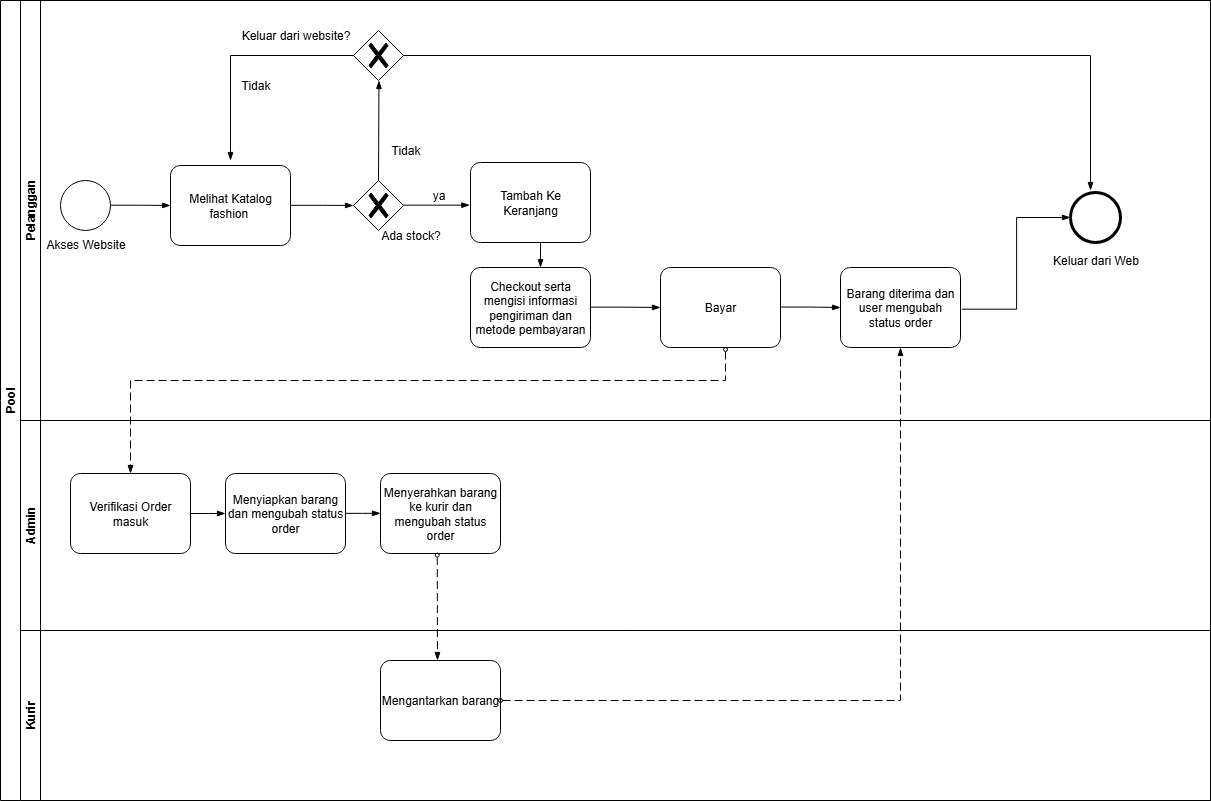

The diagram above was exported from draw.io. Its source (the exported page's mxGraphModel, read from the mxfile embedded in the PNG):
<mxGraphModel dx="1678" dy="874" grid="1" gridSize="10" guides="1" tooltips="1" connect="1" arrows="1" fold="1" page="1" pageScale="1" pageWidth="413" pageHeight="583" math="0" shadow="0">
  <root>
    <mxCell id="0" />
    <mxCell id="1" parent="0" />
    <mxCell id="WxmF-rDG5Bi_4JcUUeY3-8" value="Pool" style="swimlane;childLayout=stackLayout;resizeParent=1;resizeParentMax=0;horizontal=0;startSize=20;horizontalStack=0;html=1;" vertex="1" parent="1">
      <mxGeometry x="60" y="140" width="1210" height="800" as="geometry" />
    </mxCell>
    <mxCell id="WxmF-rDG5Bi_4JcUUeY3-9" value="Pelanggan" style="swimlane;startSize=20;horizontal=0;html=1;" vertex="1" parent="WxmF-rDG5Bi_4JcUUeY3-8">
      <mxGeometry x="20" width="1190" height="420" as="geometry" />
    </mxCell>
    <mxCell id="WxmF-rDG5Bi_4JcUUeY3-14" value="Akses Website" style="points=[[0.145,0.145,0],[0.5,0,0],[0.855,0.145,0],[1,0.5,0],[0.855,0.855,0],[0.5,1,0],[0.145,0.855,0],[0,0.5,0]];shape=mxgraph.bpmn.event;html=1;verticalLabelPosition=bottom;labelBackgroundColor=#ffffff;verticalAlign=top;align=center;perimeter=ellipsePerimeter;outlineConnect=0;aspect=fixed;outline=standard;symbol=general;" vertex="1" parent="WxmF-rDG5Bi_4JcUUeY3-9">
      <mxGeometry x="40" y="180" width="50" height="50" as="geometry" />
    </mxCell>
    <mxCell id="WxmF-rDG5Bi_4JcUUeY3-16" value="Melihat Katalog fashion&amp;nbsp;" style="points=[[0.25,0,0],[0.5,0,0],[0.75,0,0],[1,0.25,0],[1,0.5,0],[1,0.75,0],[0.75,1,0],[0.5,1,0],[0.25,1,0],[0,0.75,0],[0,0.5,0],[0,0.25,0]];shape=mxgraph.bpmn.task2;whiteSpace=wrap;rectStyle=rounded;size=10;html=1;container=1;expand=0;collapsible=0;taskMarker=abstract;" vertex="1" parent="WxmF-rDG5Bi_4JcUUeY3-9">
      <mxGeometry x="150" y="165" width="120" height="80" as="geometry" />
    </mxCell>
    <mxCell id="WxmF-rDG5Bi_4JcUUeY3-20" value="" style="edgeStyle=elbowEdgeStyle;fontSize=12;html=1;endArrow=blockThin;endFill=1;startArrow=none;startFill=0;endSize=6;startSize=6;rounded=0;entryX=0;entryY=0.5;entryDx=0;entryDy=0;entryPerimeter=0;" edge="1" parent="WxmF-rDG5Bi_4JcUUeY3-16" target="WxmF-rDG5Bi_4JcUUeY3-16">
      <mxGeometry width="160" relative="1" as="geometry">
        <mxPoint x="-60" y="39.71000000000001" as="sourcePoint" />
        <mxPoint y="45" as="targetPoint" />
      </mxGeometry>
    </mxCell>
    <mxCell id="WxmF-rDG5Bi_4JcUUeY3-18" value="" style="points=[[0.25,0.25,0],[0.5,0,0],[0.75,0.25,0],[1,0.5,0],[0.75,0.75,0],[0.5,1,0],[0.25,0.75,0],[0,0.5,0]];shape=mxgraph.bpmn.gateway2;html=1;verticalLabelPosition=bottom;labelBackgroundColor=#ffffff;verticalAlign=top;align=center;perimeter=rhombusPerimeter;outlineConnect=0;outline=none;symbol=none;gwType=exclusive;" vertex="1" parent="WxmF-rDG5Bi_4JcUUeY3-9">
      <mxGeometry x="333" y="180" width="50" height="50" as="geometry" />
    </mxCell>
    <mxCell id="WxmF-rDG5Bi_4JcUUeY3-22" value="" style="edgeStyle=elbowEdgeStyle;fontSize=12;html=1;endArrow=blockThin;endFill=1;startArrow=none;startFill=0;endSize=6;startSize=6;rounded=0;entryX=0;entryY=0.5;entryDx=0;entryDy=0;entryPerimeter=0;" edge="1" parent="WxmF-rDG5Bi_4JcUUeY3-9" target="WxmF-rDG5Bi_4JcUUeY3-18">
      <mxGeometry width="160" relative="1" as="geometry">
        <mxPoint x="270" y="204.8" as="sourcePoint" />
        <mxPoint x="430" y="204.8" as="targetPoint" />
      </mxGeometry>
    </mxCell>
    <mxCell id="WxmF-rDG5Bi_4JcUUeY3-24" value="" style="edgeStyle=elbowEdgeStyle;fontSize=12;html=1;endArrow=blockThin;endFill=1;startArrow=none;startFill=0;endSize=6;startSize=6;rounded=0;entryX=-0.006;entryY=0.533;entryDx=0;entryDy=0;entryPerimeter=0;" edge="1" parent="WxmF-rDG5Bi_4JcUUeY3-9" target="WxmF-rDG5Bi_4JcUUeY3-38">
      <mxGeometry width="160" relative="1" as="geometry">
        <mxPoint x="383" y="204.66" as="sourcePoint" />
        <mxPoint x="446" y="204.85999999999999" as="targetPoint" />
      </mxGeometry>
    </mxCell>
    <mxCell id="WxmF-rDG5Bi_4JcUUeY3-25" value="Ada stock?" style="text;html=1;align=center;verticalAlign=middle;resizable=0;points=[];autosize=1;strokeColor=none;fillColor=none;" vertex="1" parent="WxmF-rDG5Bi_4JcUUeY3-9">
      <mxGeometry x="350" y="220" width="80" height="30" as="geometry" />
    </mxCell>
    <mxCell id="WxmF-rDG5Bi_4JcUUeY3-26" value="ya" style="text;html=1;align=center;verticalAlign=middle;resizable=0;points=[];autosize=1;strokeColor=none;fillColor=none;" vertex="1" parent="WxmF-rDG5Bi_4JcUUeY3-9">
      <mxGeometry x="398" y="180" width="40" height="30" as="geometry" />
    </mxCell>
    <mxCell id="WxmF-rDG5Bi_4JcUUeY3-38" value="Tambah Ke Keranjang" style="points=[[0.25,0,0],[0.5,0,0],[0.75,0,0],[1,0.25,0],[1,0.5,0],[1,0.75,0],[0.75,1,0],[0.5,1,0],[0.25,1,0],[0,0.75,0],[0,0.5,0],[0,0.25,0]];shape=mxgraph.bpmn.task2;whiteSpace=wrap;rectStyle=rounded;size=10;html=1;container=1;expand=0;collapsible=0;taskMarker=abstract;" vertex="1" parent="WxmF-rDG5Bi_4JcUUeY3-9">
      <mxGeometry x="450" y="162" width="120" height="80" as="geometry" />
    </mxCell>
    <mxCell id="WxmF-rDG5Bi_4JcUUeY3-64" value="" style="edgeStyle=elbowEdgeStyle;fontSize=12;html=1;endArrow=blockThin;endFill=1;startArrow=none;startFill=0;endSize=6;startSize=6;rounded=0;exitX=0.5;exitY=1;exitDx=0;exitDy=0;exitPerimeter=0;entryX=0.576;entryY=0.002;entryDx=0;entryDy=0;entryPerimeter=0;" edge="1" parent="WxmF-rDG5Bi_4JcUUeY3-9" target="WxmF-rDG5Bi_4JcUUeY3-65">
      <mxGeometry width="160" relative="1" as="geometry">
        <mxPoint x="520" y="242" as="sourcePoint" />
        <mxPoint x="520" y="292" as="targetPoint" />
        <Array as="points">
          <mxPoint x="520" y="272" />
        </Array>
      </mxGeometry>
    </mxCell>
    <mxCell id="WxmF-rDG5Bi_4JcUUeY3-65" value="Checkout serta mengisi informasi pengiriman dan metode pembayaran" style="points=[[0.25,0,0],[0.5,0,0],[0.75,0,0],[1,0.25,0],[1,0.5,0],[1,0.75,0],[0.75,1,0],[0.5,1,0],[0.25,1,0],[0,0.75,0],[0,0.5,0],[0,0.25,0]];shape=mxgraph.bpmn.task2;whiteSpace=wrap;rectStyle=rounded;size=10;html=1;container=1;expand=0;collapsible=0;taskMarker=abstract;" vertex="1" parent="WxmF-rDG5Bi_4JcUUeY3-9">
      <mxGeometry x="450" y="267" width="120" height="80" as="geometry" />
    </mxCell>
    <mxCell id="WxmF-rDG5Bi_4JcUUeY3-66" value="Bayar" style="points=[[0.25,0,0],[0.5,0,0],[0.75,0,0],[1,0.25,0],[1,0.5,0],[1,0.75,0],[0.75,1,0],[0.5,1,0],[0.25,1,0],[0,0.75,0],[0,0.5,0],[0,0.25,0]];shape=mxgraph.bpmn.task2;whiteSpace=wrap;rectStyle=rounded;size=10;html=1;container=1;expand=0;collapsible=0;taskMarker=abstract;" vertex="1" parent="WxmF-rDG5Bi_4JcUUeY3-9">
      <mxGeometry x="640" y="267" width="120" height="80" as="geometry" />
    </mxCell>
    <mxCell id="WxmF-rDG5Bi_4JcUUeY3-67" value="" style="edgeStyle=elbowEdgeStyle;fontSize=12;html=1;endArrow=blockThin;endFill=1;startArrow=none;startFill=0;endSize=6;startSize=6;rounded=0;entryX=0;entryY=0.5;entryDx=0;entryDy=0;entryPerimeter=0;" edge="1" parent="WxmF-rDG5Bi_4JcUUeY3-9" target="WxmF-rDG5Bi_4JcUUeY3-66">
      <mxGeometry width="160" relative="1" as="geometry">
        <mxPoint x="570" y="306.65999999999997" as="sourcePoint" />
        <mxPoint x="636" y="307" as="targetPoint" />
      </mxGeometry>
    </mxCell>
    <mxCell id="WxmF-rDG5Bi_4JcUUeY3-84" value="Barang diterima dan user mengubah status order" style="points=[[0.25,0,0],[0.5,0,0],[0.75,0,0],[1,0.25,0],[1,0.5,0],[1,0.75,0],[0.75,1,0],[0.5,1,0],[0.25,1,0],[0,0.75,0],[0,0.5,0],[0,0.25,0]];shape=mxgraph.bpmn.task2;whiteSpace=wrap;rectStyle=rounded;size=10;html=1;container=1;expand=0;collapsible=0;taskMarker=abstract;" vertex="1" parent="WxmF-rDG5Bi_4JcUUeY3-9">
      <mxGeometry x="820" y="267" width="120" height="80" as="geometry" />
    </mxCell>
    <mxCell id="WxmF-rDG5Bi_4JcUUeY3-87" value="Tidak" style="text;html=1;align=center;verticalAlign=middle;resizable=0;points=[];autosize=1;strokeColor=none;fillColor=none;" vertex="1" parent="WxmF-rDG5Bi_4JcUUeY3-9">
      <mxGeometry x="360" y="135" width="50" height="30" as="geometry" />
    </mxCell>
    <mxCell id="WxmF-rDG5Bi_4JcUUeY3-43" value="" style="points=[[0.25,0.25,0],[0.5,0,0],[0.75,0.25,0],[1,0.5,0],[0.75,0.75,0],[0.5,1,0],[0.25,0.75,0],[0,0.5,0]];shape=mxgraph.bpmn.gateway2;html=1;verticalLabelPosition=bottom;labelBackgroundColor=#ffffff;verticalAlign=top;align=center;perimeter=rhombusPerimeter;outlineConnect=0;outline=none;symbol=none;gwType=exclusive;" vertex="1" parent="WxmF-rDG5Bi_4JcUUeY3-9">
      <mxGeometry x="333" y="30" width="50" height="50" as="geometry" />
    </mxCell>
    <mxCell id="WxmF-rDG5Bi_4JcUUeY3-45" value="" style="edgeStyle=elbowEdgeStyle;fontSize=12;html=1;endArrow=blockThin;endFill=1;startArrow=none;startFill=0;endSize=6;startSize=6;rounded=0;exitX=0;exitY=0.5;exitDx=0;exitDy=0;exitPerimeter=0;" edge="1" parent="WxmF-rDG5Bi_4JcUUeY3-9" source="WxmF-rDG5Bi_4JcUUeY3-43">
      <mxGeometry width="160" relative="1" as="geometry">
        <mxPoint x="240" y="297" as="sourcePoint" />
        <mxPoint x="210" y="160" as="targetPoint" />
        <Array as="points">
          <mxPoint x="210" y="310" />
        </Array>
      </mxGeometry>
    </mxCell>
    <mxCell id="WxmF-rDG5Bi_4JcUUeY3-47" value="Keluar dari website?" style="text;html=1;align=center;verticalAlign=middle;resizable=0;points=[];autosize=1;strokeColor=none;fillColor=none;" vertex="1" parent="WxmF-rDG5Bi_4JcUUeY3-9">
      <mxGeometry x="210" y="20" width="130" height="30" as="geometry" />
    </mxCell>
    <mxCell id="WxmF-rDG5Bi_4JcUUeY3-86" value="" style="edgeStyle=elbowEdgeStyle;fontSize=12;html=1;endArrow=blockThin;endFill=1;startArrow=none;startFill=0;endSize=6;startSize=6;rounded=0;entryX=0.5;entryY=1;entryDx=0;entryDy=0;entryPerimeter=0;exitX=0.5;exitY=0;exitDx=0;exitDy=0;exitPerimeter=0;" edge="1" parent="WxmF-rDG5Bi_4JcUUeY3-9" source="WxmF-rDG5Bi_4JcUUeY3-18" target="WxmF-rDG5Bi_4JcUUeY3-43">
      <mxGeometry width="160" relative="1" as="geometry">
        <mxPoint x="358.5" y="165" as="sourcePoint" />
        <mxPoint x="421.5" y="165.2" as="targetPoint" />
      </mxGeometry>
    </mxCell>
    <mxCell id="WxmF-rDG5Bi_4JcUUeY3-114" value="Tidak" style="text;html=1;align=center;verticalAlign=middle;resizable=0;points=[];autosize=1;strokeColor=none;fillColor=none;" vertex="1" parent="WxmF-rDG5Bi_4JcUUeY3-9">
      <mxGeometry x="210" y="70" width="50" height="30" as="geometry" />
    </mxCell>
    <mxCell id="WxmF-rDG5Bi_4JcUUeY3-115" value="" style="points=[[0.145,0.145,0],[0.5,0,0],[0.855,0.145,0],[1,0.5,0],[0.855,0.855,0],[0.5,1,0],[0.145,0.855,0],[0,0.5,0]];shape=mxgraph.bpmn.event;html=1;verticalLabelPosition=bottom;labelBackgroundColor=#ffffff;verticalAlign=top;align=center;perimeter=ellipsePerimeter;outlineConnect=0;aspect=fixed;outline=end;symbol=terminate2;" vertex="1" parent="WxmF-rDG5Bi_4JcUUeY3-9">
      <mxGeometry x="1050" y="192" width="50" height="50" as="geometry" />
    </mxCell>
    <mxCell id="WxmF-rDG5Bi_4JcUUeY3-116" value="" style="edgeStyle=elbowEdgeStyle;fontSize=12;html=1;endArrow=blockThin;endFill=1;startArrow=none;startFill=0;endSize=6;startSize=6;rounded=0;exitX=1;exitY=0.5;exitDx=0;exitDy=0;exitPerimeter=0;" edge="1" parent="WxmF-rDG5Bi_4JcUUeY3-9" source="WxmF-rDG5Bi_4JcUUeY3-43">
      <mxGeometry width="160" relative="1" as="geometry">
        <mxPoint x="438" y="50" as="sourcePoint" />
        <mxPoint x="1070" y="190" as="targetPoint" />
        <Array as="points">
          <mxPoint x="1070" y="120" />
        </Array>
      </mxGeometry>
    </mxCell>
    <mxCell id="WxmF-rDG5Bi_4JcUUeY3-117" value="" style="edgeStyle=elbowEdgeStyle;fontSize=12;html=1;endArrow=blockThin;endFill=1;startArrow=none;startFill=0;endSize=6;startSize=6;rounded=0;" edge="1" parent="WxmF-rDG5Bi_4JcUUeY3-9">
      <mxGeometry width="160" relative="1" as="geometry">
        <mxPoint x="760" y="306.57" as="sourcePoint" />
        <mxPoint x="820" y="307" as="targetPoint" />
      </mxGeometry>
    </mxCell>
    <mxCell id="WxmF-rDG5Bi_4JcUUeY3-152" value="" style="edgeStyle=elbowEdgeStyle;fontSize=12;html=1;endArrow=blockThin;endFill=1;startArrow=none;startFill=0;endSize=6;startSize=6;rounded=0;exitX=1.011;exitY=0.521;exitDx=0;exitDy=0;exitPerimeter=0;" edge="1" parent="WxmF-rDG5Bi_4JcUUeY3-9" source="WxmF-rDG5Bi_4JcUUeY3-84" target="WxmF-rDG5Bi_4JcUUeY3-115">
      <mxGeometry width="160" relative="1" as="geometry">
        <mxPoint x="970" y="320" as="sourcePoint" />
        <mxPoint x="1030" y="320.43" as="targetPoint" />
      </mxGeometry>
    </mxCell>
    <mxCell id="WxmF-rDG5Bi_4JcUUeY3-153" value="Keluar dari Web" style="text;html=1;align=center;verticalAlign=middle;resizable=0;points=[];autosize=1;strokeColor=none;fillColor=none;" vertex="1" parent="WxmF-rDG5Bi_4JcUUeY3-9">
      <mxGeometry x="1020" y="245" width="110" height="30" as="geometry" />
    </mxCell>
    <mxCell id="WxmF-rDG5Bi_4JcUUeY3-10" value="Admin" style="swimlane;startSize=20;horizontal=0;html=1;" vertex="1" parent="WxmF-rDG5Bi_4JcUUeY3-8">
      <mxGeometry x="20" y="420" width="1190" height="210" as="geometry" />
    </mxCell>
    <mxCell id="WxmF-rDG5Bi_4JcUUeY3-76" value="Verifikasi Order masuk" style="points=[[0.25,0,0],[0.5,0,0],[0.75,0,0],[1,0.25,0],[1,0.5,0],[1,0.75,0],[0.75,1,0],[0.5,1,0],[0.25,1,0],[0,0.75,0],[0,0.5,0],[0,0.25,0]];shape=mxgraph.bpmn.task2;whiteSpace=wrap;rectStyle=rounded;size=10;html=1;container=1;expand=0;collapsible=0;taskMarker=abstract;" vertex="1" parent="WxmF-rDG5Bi_4JcUUeY3-10">
      <mxGeometry x="50" y="53" width="120" height="80" as="geometry" />
    </mxCell>
    <mxCell id="WxmF-rDG5Bi_4JcUUeY3-78" value="Menyiapkan barang dan mengubah status order" style="points=[[0.25,0,0],[0.5,0,0],[0.75,0,0],[1,0.25,0],[1,0.5,0],[1,0.75,0],[0.75,1,0],[0.5,1,0],[0.25,1,0],[0,0.75,0],[0,0.5,0],[0,0.25,0]];shape=mxgraph.bpmn.task2;whiteSpace=wrap;rectStyle=rounded;size=10;html=1;container=1;expand=0;collapsible=0;taskMarker=abstract;" vertex="1" parent="WxmF-rDG5Bi_4JcUUeY3-10">
      <mxGeometry x="205" y="53" width="120" height="80" as="geometry" />
    </mxCell>
    <mxCell id="WxmF-rDG5Bi_4JcUUeY3-79" value="Menyerahkan barang ke kurir dan mengubah status order" style="points=[[0.25,0,0],[0.5,0,0],[0.75,0,0],[1,0.25,0],[1,0.5,0],[1,0.75,0],[0.75,1,0],[0.5,1,0],[0.25,1,0],[0,0.75,0],[0,0.5,0],[0,0.25,0]];shape=mxgraph.bpmn.task2;whiteSpace=wrap;rectStyle=rounded;size=10;html=1;container=1;expand=0;collapsible=0;taskMarker=abstract;" vertex="1" parent="WxmF-rDG5Bi_4JcUUeY3-10">
      <mxGeometry x="360" y="53" width="120" height="80" as="geometry" />
    </mxCell>
    <mxCell id="WxmF-rDG5Bi_4JcUUeY3-154" value="" style="edgeStyle=elbowEdgeStyle;fontSize=12;html=1;endArrow=blockThin;endFill=1;startArrow=none;startFill=0;endSize=6;startSize=6;rounded=0;exitX=1;exitY=0.5;exitDx=0;exitDy=0;exitPerimeter=0;" edge="1" parent="WxmF-rDG5Bi_4JcUUeY3-10" source="WxmF-rDG5Bi_4JcUUeY3-76" target="WxmF-rDG5Bi_4JcUUeY3-78">
      <mxGeometry width="160" relative="1" as="geometry">
        <mxPoint x="150" y="104.60000000000002" as="sourcePoint" />
        <mxPoint x="220" y="104.94000000000005" as="targetPoint" />
      </mxGeometry>
    </mxCell>
    <mxCell id="WxmF-rDG5Bi_4JcUUeY3-155" value="" style="edgeStyle=elbowEdgeStyle;fontSize=12;html=1;endArrow=blockThin;endFill=1;startArrow=none;startFill=0;endSize=6;startSize=6;rounded=0;exitX=1;exitY=0.5;exitDx=0;exitDy=0;exitPerimeter=0;" edge="1" parent="WxmF-rDG5Bi_4JcUUeY3-10">
      <mxGeometry width="160" relative="1" as="geometry">
        <mxPoint x="325" y="92.84000000000003" as="sourcePoint" />
        <mxPoint x="360" y="92.84000000000003" as="targetPoint" />
      </mxGeometry>
    </mxCell>
    <mxCell id="WxmF-rDG5Bi_4JcUUeY3-11" value="Kurir" style="swimlane;startSize=20;horizontal=0;html=1;" vertex="1" parent="WxmF-rDG5Bi_4JcUUeY3-8">
      <mxGeometry x="20" y="630" width="1190" height="170" as="geometry" />
    </mxCell>
    <mxCell id="WxmF-rDG5Bi_4JcUUeY3-80" value="" style="dashed=1;dashPattern=8 4;endArrow=blockThin;endFill=1;startArrow=oval;startFill=0;endSize=6;startSize=4;html=1;rounded=0;exitX=0.473;exitY=1.02;exitDx=0;exitDy=0;exitPerimeter=0;" edge="1" parent="WxmF-rDG5Bi_4JcUUeY3-11" source="WxmF-rDG5Bi_4JcUUeY3-79">
      <mxGeometry width="160" relative="1" as="geometry">
        <mxPoint x="380" y="50" as="sourcePoint" />
        <mxPoint x="417" y="30" as="targetPoint" />
      </mxGeometry>
    </mxCell>
    <mxCell id="WxmF-rDG5Bi_4JcUUeY3-81" value="Mengantarkan barang" style="points=[[0.25,0,0],[0.5,0,0],[0.75,0,0],[1,0.25,0],[1,0.5,0],[1,0.75,0],[0.75,1,0],[0.5,1,0],[0.25,1,0],[0,0.75,0],[0,0.5,0],[0,0.25,0]];shape=mxgraph.bpmn.task2;whiteSpace=wrap;rectStyle=rounded;size=10;html=1;container=1;expand=0;collapsible=0;taskMarker=abstract;" vertex="1" parent="WxmF-rDG5Bi_4JcUUeY3-11">
      <mxGeometry x="360" y="30" width="120" height="80" as="geometry" />
    </mxCell>
    <mxCell id="WxmF-rDG5Bi_4JcUUeY3-71" value="" style="dashed=1;dashPattern=8 4;endArrow=blockThin;endFill=1;startArrow=oval;startFill=0;endSize=6;startSize=4;html=1;rounded=0;exitX=0.542;exitY=1.025;exitDx=0;exitDy=0;exitPerimeter=0;entryX=0.5;entryY=0;entryDx=0;entryDy=0;entryPerimeter=0;" edge="1" parent="WxmF-rDG5Bi_4JcUUeY3-8" source="WxmF-rDG5Bi_4JcUUeY3-66" target="WxmF-rDG5Bi_4JcUUeY3-76">
      <mxGeometry width="160" relative="1" as="geometry">
        <mxPoint x="400" y="260" as="sourcePoint" />
        <mxPoint x="130" y="360" as="targetPoint" />
        <Array as="points">
          <mxPoint x="725" y="380" />
          <mxPoint x="130" y="380" />
        </Array>
      </mxGeometry>
    </mxCell>
    <mxCell id="WxmF-rDG5Bi_4JcUUeY3-83" value="" style="dashed=1;dashPattern=8 4;endArrow=blockThin;endFill=1;startArrow=oval;startFill=0;endSize=6;startSize=4;html=1;rounded=0;entryX=0.5;entryY=1;entryDx=0;entryDy=0;entryPerimeter=0;exitX=1;exitY=0.5;exitDx=0;exitDy=0;exitPerimeter=0;" edge="1" parent="WxmF-rDG5Bi_4JcUUeY3-8" source="WxmF-rDG5Bi_4JcUUeY3-81" target="WxmF-rDG5Bi_4JcUUeY3-84">
      <mxGeometry width="160" relative="1" as="geometry">
        <mxPoint x="500" y="590" as="sourcePoint" />
        <mxPoint x="900" y="220" as="targetPoint" />
        <Array as="points">
          <mxPoint x="900" y="700" />
        </Array>
      </mxGeometry>
    </mxCell>
  </root>
</mxGraphModel>